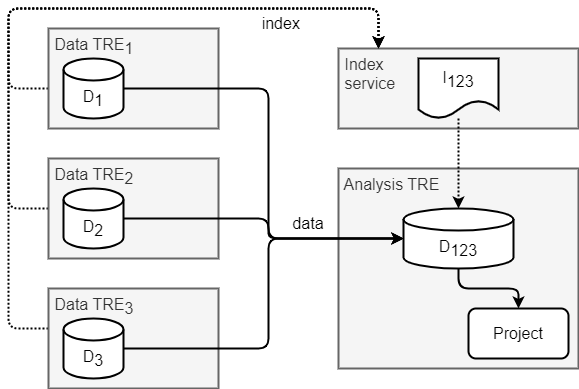

The diagram above was exported from draw.io. Its source (the exported page's mxGraphModel, read from the mxfile embedded in the PNG):
<mxGraphModel dx="1418" dy="828" grid="1" gridSize="10" guides="1" tooltips="1" connect="1" arrows="1" fold="1" page="1" pageScale="1" pageWidth="1169" pageHeight="827" math="0" shadow="0">
  <root>
    <mxCell id="LLEJhmlChXd2diVpNCyn-0" />
    <mxCell id="LLEJhmlChXd2diVpNCyn-1" parent="LLEJhmlChXd2diVpNCyn-0" />
    <mxCell id="LLEJhmlChXd2diVpNCyn-7" value="&amp;nbsp;Analysis TRE" style="rounded=0;whiteSpace=wrap;html=1;fillColor=#f5f5f5;align=left;verticalAlign=top;strokeWidth=2;fontSize=16;fontColor=#333333;strokeColor=#666666;" parent="LLEJhmlChXd2diVpNCyn-1" vertex="1">
      <mxGeometry x="390" y="200" width="240" height="200" as="geometry" />
    </mxCell>
    <mxCell id="LLEJhmlChXd2diVpNCyn-2" value="&amp;nbsp;Index&lt;br style=&quot;font-size: 16px;&quot;&gt;&amp;nbsp;service" style="rounded=0;whiteSpace=wrap;html=1;fillColor=#f5f5f5;align=left;verticalAlign=top;strokeWidth=2;fontSize=16;fontColor=#333333;strokeColor=#666666;" parent="LLEJhmlChXd2diVpNCyn-1" vertex="1">
      <mxGeometry x="390" y="80" width="240" height="80" as="geometry" />
    </mxCell>
    <mxCell id="LLEJhmlChXd2diVpNCyn-3" style="edgeStyle=orthogonalEdgeStyle;rounded=1;orthogonalLoop=1;jettySize=auto;html=1;strokeWidth=2;dashed=1;dashPattern=1 1;fontSize=16;" parent="LLEJhmlChXd2diVpNCyn-1" source="LLEJhmlChXd2diVpNCyn-4" target="LLEJhmlChXd2diVpNCyn-2" edge="1">
      <mxGeometry relative="1" as="geometry">
        <Array as="points">
          <mxPoint x="60" y="120" />
          <mxPoint x="60" y="40" />
          <mxPoint x="430" y="40" />
        </Array>
      </mxGeometry>
    </mxCell>
    <mxCell id="LLEJhmlChXd2diVpNCyn-4" value="&amp;nbsp;Data TRE&lt;font style=&quot;font-size: 16px;&quot;&gt;&lt;sub style=&quot;font-size: 16px;&quot;&gt;1&lt;/sub&gt;&lt;/font&gt;" style="rounded=0;whiteSpace=wrap;html=1;fillColor=#f5f5f5;align=left;verticalAlign=top;strokeWidth=2;fontSize=16;fontColor=#333333;strokeColor=#666666;" parent="LLEJhmlChXd2diVpNCyn-1" vertex="1">
      <mxGeometry x="100" y="60" width="170" height="100" as="geometry" />
    </mxCell>
    <mxCell id="LLEJhmlChXd2diVpNCyn-5" style="edgeStyle=orthogonalEdgeStyle;rounded=1;orthogonalLoop=1;jettySize=auto;html=1;fontSize=16;strokeWidth=2;" parent="LLEJhmlChXd2diVpNCyn-1" source="LLEJhmlChXd2diVpNCyn-6" target="ERA1_2CRedH9llWxUk8X-0" edge="1">
      <mxGeometry relative="1" as="geometry">
        <Array as="points">
          <mxPoint x="320" y="120" />
          <mxPoint x="320" y="270" />
        </Array>
        <mxPoint x="530" y="240" as="targetPoint" />
      </mxGeometry>
    </mxCell>
    <mxCell id="LLEJhmlChXd2diVpNCyn-6" value="D&lt;span style=&quot;font-size: 16px;&quot;&gt;&lt;sub style=&quot;font-size: 16px;&quot;&gt;1&lt;/sub&gt;&lt;/span&gt;" style="shape=cylinder3;whiteSpace=wrap;html=1;boundedLbl=1;backgroundOutline=1;size=11;strokeWidth=2;fontSize=16;" parent="LLEJhmlChXd2diVpNCyn-1" vertex="1">
      <mxGeometry x="115" y="90" width="60" height="60" as="geometry" />
    </mxCell>
    <mxCell id="LLEJhmlChXd2diVpNCyn-8" style="edgeStyle=orthogonalEdgeStyle;rounded=1;orthogonalLoop=1;jettySize=auto;html=1;strokeWidth=2;dashed=1;dashPattern=1 1;fontSize=16;" parent="LLEJhmlChXd2diVpNCyn-1" source="LLEJhmlChXd2diVpNCyn-9" target="LLEJhmlChXd2diVpNCyn-2" edge="1">
      <mxGeometry relative="1" as="geometry">
        <Array as="points">
          <mxPoint x="60" y="240" />
          <mxPoint x="60" y="40" />
          <mxPoint x="430" y="40" />
        </Array>
      </mxGeometry>
    </mxCell>
    <mxCell id="LLEJhmlChXd2diVpNCyn-9" value="&amp;nbsp;Data TRE&lt;span style=&quot;font-size: 16px;&quot;&gt;&lt;sub style=&quot;font-size: 16px;&quot;&gt;2&lt;/sub&gt;&lt;/span&gt;" style="rounded=0;whiteSpace=wrap;html=1;fillColor=#f5f5f5;align=left;verticalAlign=top;strokeWidth=2;fontSize=16;fontColor=#333333;strokeColor=#666666;" parent="LLEJhmlChXd2diVpNCyn-1" vertex="1">
      <mxGeometry x="100" y="190" width="170" height="100" as="geometry" />
    </mxCell>
    <mxCell id="LLEJhmlChXd2diVpNCyn-10" style="edgeStyle=orthogonalEdgeStyle;rounded=1;orthogonalLoop=1;jettySize=auto;html=1;strokeWidth=2;fontSize=16;" parent="LLEJhmlChXd2diVpNCyn-1" source="LLEJhmlChXd2diVpNCyn-11" target="ERA1_2CRedH9llWxUk8X-0" edge="1">
      <mxGeometry relative="1" as="geometry">
        <mxPoint x="530" y="240" as="targetPoint" />
        <Array as="points">
          <mxPoint x="320" y="250" />
          <mxPoint x="320" y="270" />
        </Array>
      </mxGeometry>
    </mxCell>
    <mxCell id="LLEJhmlChXd2diVpNCyn-11" value="D&lt;span style=&quot;font-size: 16px;&quot;&gt;&lt;sub style=&quot;font-size: 16px;&quot;&gt;2&lt;/sub&gt;&lt;/span&gt;" style="shape=cylinder3;whiteSpace=wrap;html=1;boundedLbl=1;backgroundOutline=1;size=11;strokeWidth=2;fontSize=16;" parent="LLEJhmlChXd2diVpNCyn-1" vertex="1">
      <mxGeometry x="115" y="220" width="60" height="60" as="geometry" />
    </mxCell>
    <mxCell id="LLEJhmlChXd2diVpNCyn-12" style="edgeStyle=orthogonalEdgeStyle;rounded=1;orthogonalLoop=1;jettySize=auto;html=1;strokeWidth=2;dashed=1;dashPattern=1 1;fontSize=16;" parent="LLEJhmlChXd2diVpNCyn-1" source="LLEJhmlChXd2diVpNCyn-13" target="LLEJhmlChXd2diVpNCyn-2" edge="1">
      <mxGeometry relative="1" as="geometry">
        <Array as="points">
          <mxPoint x="60" y="360" />
          <mxPoint x="60" y="40" />
          <mxPoint x="430" y="40" />
        </Array>
      </mxGeometry>
    </mxCell>
    <mxCell id="LLEJhmlChXd2diVpNCyn-13" value="&amp;nbsp;Data TRE&lt;span style=&quot;font-size: 16px;&quot;&gt;&lt;sub style=&quot;font-size: 16px;&quot;&gt;3&lt;/sub&gt;&lt;/span&gt;" style="rounded=0;whiteSpace=wrap;html=1;fillColor=#f5f5f5;align=left;verticalAlign=top;strokeWidth=2;fontSize=16;fontColor=#333333;strokeColor=#666666;" parent="LLEJhmlChXd2diVpNCyn-1" vertex="1">
      <mxGeometry x="100" y="320" width="170" height="100" as="geometry" />
    </mxCell>
    <mxCell id="LLEJhmlChXd2diVpNCyn-14" style="edgeStyle=orthogonalEdgeStyle;rounded=1;orthogonalLoop=1;jettySize=auto;html=1;strokeWidth=2;fontSize=16;" parent="LLEJhmlChXd2diVpNCyn-1" source="LLEJhmlChXd2diVpNCyn-15" target="ERA1_2CRedH9llWxUk8X-0" edge="1">
      <mxGeometry relative="1" as="geometry">
        <Array as="points">
          <mxPoint x="320" y="380" />
          <mxPoint x="320" y="270" />
        </Array>
        <mxPoint x="530" y="240" as="targetPoint" />
      </mxGeometry>
    </mxCell>
    <mxCell id="LLEJhmlChXd2diVpNCyn-15" value="D&lt;span style=&quot;font-size: 16px;&quot;&gt;&lt;sub style=&quot;font-size: 16px;&quot;&gt;3&lt;/sub&gt;&lt;/span&gt;" style="shape=cylinder3;whiteSpace=wrap;html=1;boundedLbl=1;backgroundOutline=1;size=11;strokeWidth=2;fontSize=16;" parent="LLEJhmlChXd2diVpNCyn-1" vertex="1">
      <mxGeometry x="115" y="350" width="60" height="60" as="geometry" />
    </mxCell>
    <mxCell id="LLEJhmlChXd2diVpNCyn-17" style="edgeStyle=orthogonalEdgeStyle;rounded=1;orthogonalLoop=1;jettySize=auto;html=1;entryX=0.5;entryY=0;entryDx=0;entryDy=0;strokeWidth=2;fontSize=16;entryPerimeter=0;dashed=1;dashPattern=1 1;" parent="LLEJhmlChXd2diVpNCyn-1" source="LLEJhmlChXd2diVpNCyn-23" target="ERA1_2CRedH9llWxUk8X-0" edge="1">
      <mxGeometry relative="1" as="geometry">
        <mxPoint x="570" y="220" as="targetPoint" />
      </mxGeometry>
    </mxCell>
    <mxCell id="LLEJhmlChXd2diVpNCyn-23" value="I&lt;sub style=&quot;font-size: 16px;&quot;&gt;123&lt;/sub&gt;" style="shape=document;whiteSpace=wrap;html=1;boundedLbl=1;strokeWidth=2;fontSize=16;" parent="LLEJhmlChXd2diVpNCyn-1" vertex="1">
      <mxGeometry x="470" y="90" width="80" height="60" as="geometry" />
    </mxCell>
    <mxCell id="abku5-JT2xYpzgX0qhRl-1" style="edgeStyle=orthogonalEdgeStyle;rounded=1;orthogonalLoop=1;jettySize=auto;html=1;strokeWidth=2;fontSize=16;startArrow=none;startFill=0;" parent="LLEJhmlChXd2diVpNCyn-1" source="ERA1_2CRedH9llWxUk8X-0" target="abku5-JT2xYpzgX0qhRl-0" edge="1">
      <mxGeometry relative="1" as="geometry" />
    </mxCell>
    <mxCell id="ERA1_2CRedH9llWxUk8X-0" value="D&lt;span style=&quot;font-size: 16px;&quot;&gt;&lt;sub style=&quot;font-size: 16px;&quot;&gt;1&lt;/sub&gt;&lt;sub style=&quot;font-size: 16px;&quot;&gt;2&lt;/sub&gt;&lt;sub style=&quot;font-size: 16px;&quot;&gt;3&lt;/sub&gt;&lt;/span&gt;" style="shape=cylinder3;whiteSpace=wrap;html=1;boundedLbl=1;backgroundOutline=1;size=11;strokeWidth=2;fontSize=16;" parent="LLEJhmlChXd2diVpNCyn-1" vertex="1">
      <mxGeometry x="455" y="240" width="110" height="60" as="geometry" />
    </mxCell>
    <mxCell id="abku5-JT2xYpzgX0qhRl-0" value="Project" style="rounded=1;whiteSpace=wrap;html=1;fontSize=16;strokeWidth=2;" parent="LLEJhmlChXd2diVpNCyn-1" vertex="1">
      <mxGeometry x="520" y="340" width="100" height="50" as="geometry" />
    </mxCell>
    <mxCell id="GvmM1EkKXmlBpNeLlDRb-0" value="data" style="text;html=1;strokeColor=none;fillColor=none;align=center;verticalAlign=middle;whiteSpace=wrap;rounded=0;fontSize=16;" parent="LLEJhmlChXd2diVpNCyn-1" vertex="1">
      <mxGeometry x="330" y="240" width="60" height="30" as="geometry" />
    </mxCell>
    <mxCell id="GvmM1EkKXmlBpNeLlDRb-1" value="index&amp;nbsp;" style="text;html=1;strokeColor=none;fillColor=none;align=center;verticalAlign=middle;whiteSpace=wrap;rounded=0;fontSize=16;" parent="LLEJhmlChXd2diVpNCyn-1" vertex="1">
      <mxGeometry x="270" y="40" width="130" height="30" as="geometry" />
    </mxCell>
  </root>
</mxGraphModel>